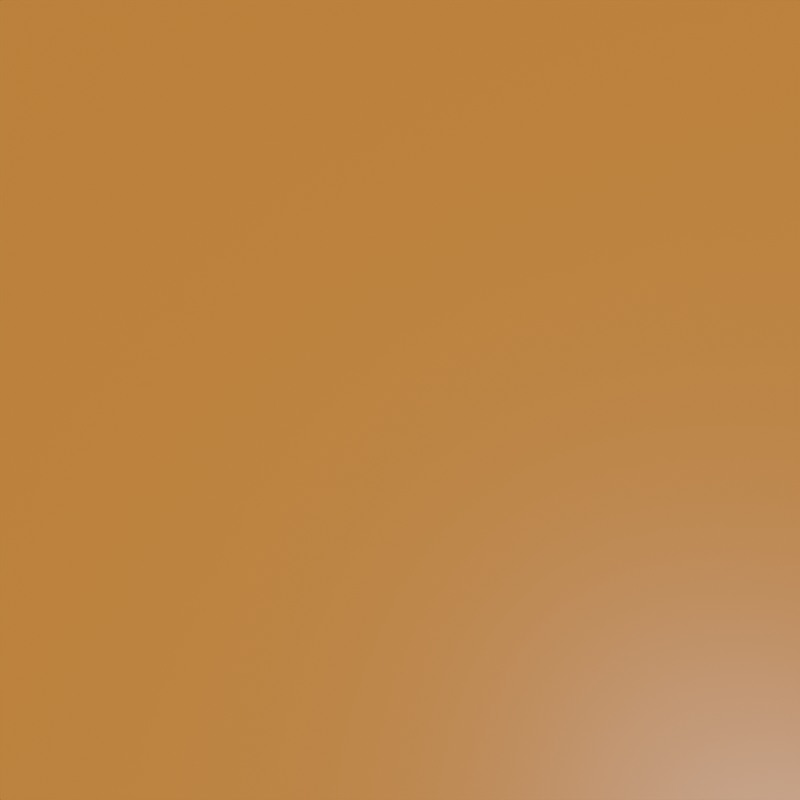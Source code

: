 # Source: basic_cube.blend  (saved by Blender 4.4.32; exported with 4.5.12 LTS)
import bpy
from mathutils import Matrix  # noqa: F401  (used for matrix-valued properties, if any)

bpy.ops.wm.read_factory_settings(use_empty=True)
scene = bpy.context.scene
scene.name = 'Scene'

# ---- collections
col_collection = bpy.data.collections.new('Collection'); scene.collection.children.link(col_collection)

# ---- materials (node trees are filled in below, after node groups)
mat_material_002 = bpy.data.materials.new('Material.002')
mat_material_002.use_transparent_shadow = False

# ---- material node trees
mat_material_002.use_nodes = True; mat_material_002.node_tree.nodes.clear()
_N = mat_material_002.node_tree.nodes; _L = mat_material_002.node_tree.links
n0 = _N.new('ShaderNodeBsdfPrincipled'); n0.name = 'Principled BSDF'; n0.location = (10, 300)
n0.distribution = 'GGX'
n0.subsurface_method = 'RANDOM_WALK_SKIN'
n0.inputs[3].default_value = 1.45
n0.inputs[27].default_value = (0.0, 0.0, 0.0, 1.0)
n0.inputs[28].default_value = 1.0
n1 = _N.new('ShaderNodeOutputMaterial'); n1.name = 'Material Output'; n1.location = (300, 300)
n2 = _N.new('ShaderNodeRGB'); n2.name = 'RGB'; n2.location = (-180, 260)
n2.outputs[0].default_value = (1.0, 0.291, 0.05478, 1.0)
_L.new(n0.outputs[0], n1.inputs[0])
_L.new(n2.outputs[0], n0.inputs[0])
n1.is_active_output = True

# ---- world
world_world = bpy.data.worlds.new('World'); scene.world = world_world
world_world.use_nodes = True; world_world.node_tree.nodes.clear()
_N = world_world.node_tree.nodes; _L = world_world.node_tree.links
n0 = _N.new('ShaderNodeOutputWorld'); n0.name = 'World Output'; n0.location = (300, 300)
n1 = _N.new('ShaderNodeBackground'); n1.name = 'Background'; n1.location = (10, 300)
n1.inputs[0].default_value = (0.05088, 0.05088, 0.05088, 1.0)
_L.new(n1.outputs[0], n0.inputs[0])
n0.is_active_output = True
world_world.color = (0.05088, 0.05088, 0.05088)
world_world.use_sun_shadow = False
world_world.sun_shadow_jitter_overblur = 0.0

# ---- cameras
cam_sensor = bpy.data.cameras.new('Sensor')
cam_sensor.lens = 8.0
cam_sensor.sensor_width = 10.5
cam_sensor.sensor_height = 10.5

# ---- meshes
me_cube = bpy.data.meshes.new('Cube')
me_cube.from_pydata([(-1.0, -1.0, -1.0), (-1.0, -1.0, 1.0), (-1.0, 1.0, -1.0), (-1.0, 1.0, 1.0), (1.0, -1.0, -1.0), (1.0, -1.0, 1.0), (1.0, 1.0, -1.0), (1.0, 1.0, 1.0)], [], [(0, 1, 3, 2), (2, 3, 7, 6), (6, 7, 5, 4), (4, 5, 1, 0), (2, 6, 4, 0), (7, 3, 1, 5)])
_uv = me_cube.uv_layers.new(name='UVMap')
_uv.uv.foreach_set('vector', [0.375, 0.0, 0.625, 0.0, 0.625, 0.25, 0.375, 0.25, 0.375, 0.25, 0.625, 0.25, 0.625, 0.5, 0.375, 0.5, 0.375, 0.5, 0.625, 0.5, 0.625, 0.75, 0.375, 0.75, 0.375, 0.75, 0.625, 0.75, 0.625, 1.0, 0.375, 1.0, 0.125, 0.5, 0.375, 0.5, 0.375, 0.75, 0.125, 0.75, 0.625, 0.5, 0.875, 0.5, 0.875, 0.75, 0.625, 0.75])
me_cube.materials.append(mat_material_002)
me_cube.update()

# ---- objects
ob_sensor = bpy.data.objects.new('Sensor', cam_sensor)
ob_cube = bpy.data.objects.new('Cube', me_cube)

# ---- transforms, parenting, visibility, modifiers, constraints
ob_sensor.location = (0.0, 0.0, 3.653)
ob_cube.location = (0.0, 0.0, 0.0)
ob_cube.scale = (1.742, 1.742, 1.742)

# ---- collection membership
col_collection.objects.link(ob_sensor)
col_collection.objects.link(ob_cube)

# ---- scene / render settings (as saved in the file)
scene.camera = ob_sensor
scene.frame_start = 0; scene.frame_end = 1500; scene.frame_set(0)
scene.render.engine = 'BLENDER_EEVEE_NEXT'
scene.render.resolution_x = 700
scene.render.resolution_y = 700
scene.render.fps = 1500
scene.cycles.sampling_pattern = 'TABULATED_SOBOL'
scene.view_settings.view_transform = 'Filmic'
bpy.context.view_layer.update()

# ---- added for rendering (the .blend has no usable light): sun
light_auto_sun = bpy.data.lights.new('AutoSun', 'SUN')
light_auto_sun.energy = 3.0
light_auto_sun.angle = 0.0523599
ob_auto_sun = bpy.data.objects.new('AutoSun', light_auto_sun)
scene.collection.objects.link(ob_auto_sun)
ob_auto_sun.rotation_euler = (0.872665, 0.174533, 0.523599)
bpy.context.view_layer.update()
